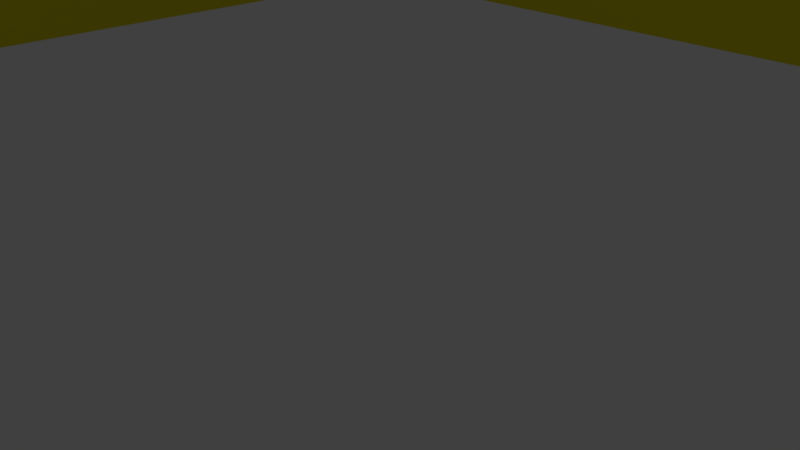 # Source: second_game.blend  (saved by Blender 2.79.0; exported with 4.5.12 LTS)
import bpy
from mathutils import Matrix  # noqa: F401  (used for matrix-valued properties, if any)

bpy.ops.wm.read_factory_settings(use_empty=True)
scene = bpy.context.scene
scene.name = 'Scene'

# ---- collections
col_collection_1 = bpy.data.collections.new('Collection 1'); scene.collection.children.link(col_collection_1)
col_collection_2 = bpy.data.collections.new('Collection 2'); scene.collection.children.link(col_collection_2)
col_collection_2.hide_render = True
col_collection_2.hide_viewport = True

# ---- materials (node trees are filled in below, after node groups)
mat_material_001 = bpy.data.materials.new('Material.001')
mat_material_001.alpha_threshold = 0.0
mat_material_001.use_transparent_shadow = False
mat_material_001.diffuse_color = (0.8, 0.7041, 0.01935, 1.0)
mat_material_001.roughness = 0.5
mat_material = bpy.data.materials.new('Material')
mat_material.alpha_threshold = 0.0
mat_material.use_transparent_shadow = False
mat_material.diffuse_color = (0.05864, 0.05383, 0.8, 1.0)
mat_material.roughness = 0.5
mat_material.line_color = (0.0, 0.0, 0.0, 1.0)
mat_stone = bpy.data.materials.new('stone')
mat_stone.alpha_threshold = 0.0
mat_stone.use_transparent_shadow = False
mat_stone.diffuse_color = (1.0, 0.1966, 0.00468, 1.0)
mat_stone.roughness = 0.5

# ---- material node trees

# ---- world
world_world = bpy.data.worlds.new('World'); scene.world = world_world
world_world.color = (0.05088, 0.05088, 0.05088)
world_world.use_sun_shadow = False
world_world.sun_shadow_jitter_overblur = 0.0
world_world.cycles.sampling_method = 'MANUAL'

# ---- cameras
cam_camera = bpy.data.cameras.new('Camera')
cam_camera.clip_end = 100.0
cam_camera.lens = 35.0
cam_camera.sensor_width = 32.0
cam_camera.sensor_height = 18.0
cam_camera.ortho_scale = 7.314
cam_camera.dof.focus_distance = 0.0
cam_camera.dof.aperture_fstop = 128.0

# ---- lights
light_lamp = bpy.data.lights.new('Lamp', 'POINT')
light_lamp.transmission_factor = 0.0
light_lamp.cutoff_distance = 30.0
light_lamp.energy = 100.0
light_lamp.shadow_buffer_clip_start = 1.001
light_lamp.shadow_soft_size = 0.1
light_lamp.shadow_maximum_resolution = 0.006
light_lamp.use_absolute_resolution = True

# ---- meshes
me_cube_001 = bpy.data.meshes.new('Cube.001')
me_cube_001.from_pydata([(-1.0, -1.0, -1.0), (-1.0, -1.0, 1.0), (-1.0, 1.0, -1.0), (-1.0, 1.0, 1.0), (1.0, -1.0, -1.0), (1.0, -1.0, 1.0), (1.0, 1.0, -1.0), (1.0, 1.0, 1.0)], [], [(0, 1, 3, 2), (2, 3, 7, 6), (6, 7, 5, 4), (4, 5, 1, 0), (2, 6, 4, 0), (7, 3, 1, 5)])
me_cube_001.materials.append(mat_material_001)
me_cube_001.use_remesh_preserve_volume = False
me_cube_001.use_remesh_preserve_attributes = False
me_cube_001.use_mirror_vertex_groups = False
me_cube_001.update()
me_cube = bpy.data.meshes.new('Cube')
me_cube.from_pydata([(1.0, 1.0, -1.0), (1.0, -1.0, -1.0), (-1.0, -1.0, -1.0), (-1.0, 1.0, -1.0), (1.0, 1.0, 1.0), (1.0, -1.0, 1.0), (-1.0, -1.0, 1.0), (-1.0, 1.0, 1.0)], [], [(0, 1, 2, 3), (4, 7, 6, 5), (0, 4, 5, 1), (1, 5, 6, 2), (2, 6, 7, 3), (4, 0, 3, 7)])
me_cube.materials.append(mat_material)
me_cube.use_remesh_preserve_volume = False
me_cube.use_remesh_preserve_attributes = False
me_cube.use_mirror_vertex_groups = False
me_cube.update()
me_cube_002 = bpy.data.meshes.new('Cube.002')
me_cube_002.from_pydata([(-1.0, -1.0, -1.0), (-1.0, -1.0, 1.0), (-1.0, 1.0, -1.0), (-1.0, 1.0, 1.0), (1.0, -1.0, -1.0), (1.0, -1.0, 1.0), (1.0, 1.0, -1.0), (1.0, 1.0, 1.0)], [], [(0, 1, 3, 2), (2, 3, 7, 6), (6, 7, 5, 4), (4, 5, 1, 0), (2, 6, 4, 0), (7, 3, 1, 5)])
me_cube_002.materials.append(mat_stone)
me_cube_002.use_remesh_preserve_volume = False
me_cube_002.use_remesh_preserve_attributes = False
me_cube_002.use_mirror_vertex_groups = False
me_cube_002.update()

# ---- objects
ob_cube_001 = bpy.data.objects.new('Cube.001', me_cube_001)
ob_cube_004 = bpy.data.objects.new('Cube.004', me_cube_001)
ob_player = bpy.data.objects.new('player', me_cube)
ob_lamp = bpy.data.objects.new('Lamp', light_lamp)
ob_camera = bpy.data.objects.new('Camera', cam_camera)
ob_stone7 = bpy.data.objects.new('stone7', me_cube_002)
ob_stone8 = bpy.data.objects.new('stone8', me_cube_002)
ob_stone5 = bpy.data.objects.new('stone5', me_cube_002)
ob_stone6 = bpy.data.objects.new('stone6', me_cube_002)
ob_stone3 = bpy.data.objects.new('stone3', me_cube_002)
ob_stone4 = bpy.data.objects.new('stone4', me_cube_002)
ob_stone2 = bpy.data.objects.new('stone2', me_cube_002)
ob_stone1 = bpy.data.objects.new('stone1', me_cube_002)
ob_stone = bpy.data.objects.new('stone', me_cube_002)

# ---- transforms, parenting, visibility, modifiers, constraints
ob_cube_001.location = (-17.9, -15.17, 0.478)
ob_cube_001.lineart.crease_threshold = 0.0
_m = ob_cube_001.modifiers.new('Array', 'ARRAY')
_m.count = 19
_m.use_constant_offset = True
_m.constant_offset_displace = (2.0, 0.0, 0.0)
_m.use_relative_offset = False
_m = ob_cube_001.modifiers.new('Array.001', 'ARRAY')
_m.use_constant_offset = True
_m.constant_offset_displace = (0.0, 30.4, 0.0)
_m.use_relative_offset = False
_m.relative_offset_displace = (0.0, 0.0, 0.0)
ob_cube_004.location = (-17.8, -15.04, 0.1163)
ob_cube_004.lineart.crease_threshold = 0.0
_m = ob_cube_004.modifiers.new('Array', 'ARRAY')
_m.count = 16
_m.use_constant_offset = True
_m.constant_offset_displace = (0.0, 2.0, 0.0)
_m.use_relative_offset = False
_m = ob_cube_004.modifiers.new('Array.001', 'ARRAY')
_m.use_constant_offset = True
_m.constant_offset_displace = (36.0, 0.0, 0.0)
_m.use_relative_offset = False
_m.relative_offset_displace = (0.0, 0.0, 0.0)
ob_player.location = (-5.392e-06, -9.388, -0.9894)
ob_player.scale = (1.2, 1.2, 1.2)
ob_player.lock_rotations_4d = False
ob_player.empty_display_type = 'ARROWS'
ob_player.lineart.crease_threshold = 0.0
ob_lamp.location = (0.0, 0.0, 15.0)
ob_lamp.rotation_euler = (0.6503, 0.05522, 1.866)
ob_lamp.lock_rotations_4d = False
ob_lamp.empty_display_type = 'ARROWS'
ob_lamp.color = (0.0, 0.0, 0.0, 0.0)
ob_lamp.lineart.crease_threshold = 0.0
ob_camera.location = (7.481, -6.508, 5.344)
ob_camera.rotation_euler = (1.109, 0.0, 0.8149)
ob_camera.lock_rotations_4d = False
ob_camera.empty_display_type = 'ARROWS'
ob_camera.color = (0.0, 0.0, 0.0, 0.0)
ob_camera.display_type = 'WIRE'
ob_camera.lineart.crease_threshold = 0.0
ob_stone7.location = (2.905, 15.6, 0.0)
ob_stone7.scale = (0.3, 0.3, 0.3)
ob_stone7.lineart.crease_threshold = 0.0
ob_stone8.location = (-2.9, 15.6, -0.01902)
ob_stone8.scale = (0.3, 0.3, 0.3)
ob_stone8.lineart.crease_threshold = 0.0
ob_stone5.location = (-12.4, 15.6, 0.03903)
ob_stone5.scale = (0.3, 0.3, 0.3)
ob_stone5.lineart.crease_threshold = 0.0
ob_stone6.location = (12.4, 15.6, 0.0)
ob_stone6.scale = (0.3, 0.3, 0.3)
ob_stone6.lineart.crease_threshold = 0.0
ob_stone3.location = (10.0, 15.6, 0.0)
ob_stone3.scale = (0.3, 0.3, 0.3)
ob_stone3.lineart.crease_threshold = 0.0
ob_stone4.location = (-10.0, 15.6, 0.0)
ob_stone4.scale = (0.3, 0.3, 0.3)
ob_stone4.lineart.crease_threshold = 0.0
ob_stone2.location = (-6.0, 15.6, 0.0)
ob_stone2.scale = (0.3, 0.3, 0.3)
ob_stone2.lineart.crease_threshold = 0.0
ob_stone1.location = (6.0, 15.6, 0.0)
ob_stone1.scale = (0.3, 0.3, 0.3)
ob_stone1.lineart.crease_threshold = 0.0
ob_stone.location = (0.0, 15.6, 0.0)
ob_stone.scale = (0.3, 0.3, 0.3)
ob_stone.lineart.crease_threshold = 0.0

# ---- collection membership
col_collection_1.objects.link(ob_cube_001)
col_collection_1.objects.link(ob_cube_004)
col_collection_1.objects.link(ob_player)
col_collection_1.objects.link(ob_lamp)
col_collection_1.objects.link(ob_camera)
col_collection_2.objects.link(ob_stone7)
col_collection_2.objects.link(ob_stone8)
col_collection_2.objects.link(ob_stone5)
col_collection_2.objects.link(ob_stone6)
col_collection_2.objects.link(ob_stone3)
col_collection_2.objects.link(ob_stone4)
col_collection_2.objects.link(ob_stone2)
col_collection_2.objects.link(ob_stone1)
col_collection_2.objects.link(ob_stone)

# ---- scene / render settings (as saved in the file)
scene.camera = ob_camera
scene.frame_start = 1; scene.frame_end = 250; scene.frame_set(1)
scene.render.engine = 'BLENDER_EEVEE_NEXT'
scene.render.resolution_percentage = 50
scene.render.dither_intensity = 0.0
scene.cycles.use_denoising = False
scene.cycles.samples = 128
scene.cycles.sampling_pattern = 'TABULATED_SOBOL'
scene.cycles.use_adaptive_sampling = False
scene.cycles.use_light_tree = False
scene.cycles.blur_glossy = 0.0
scene.cycles.sample_clamp_indirect = 0.0
scene.view_settings.view_transform = 'Standard'
bpy.context.view_layer.update()
